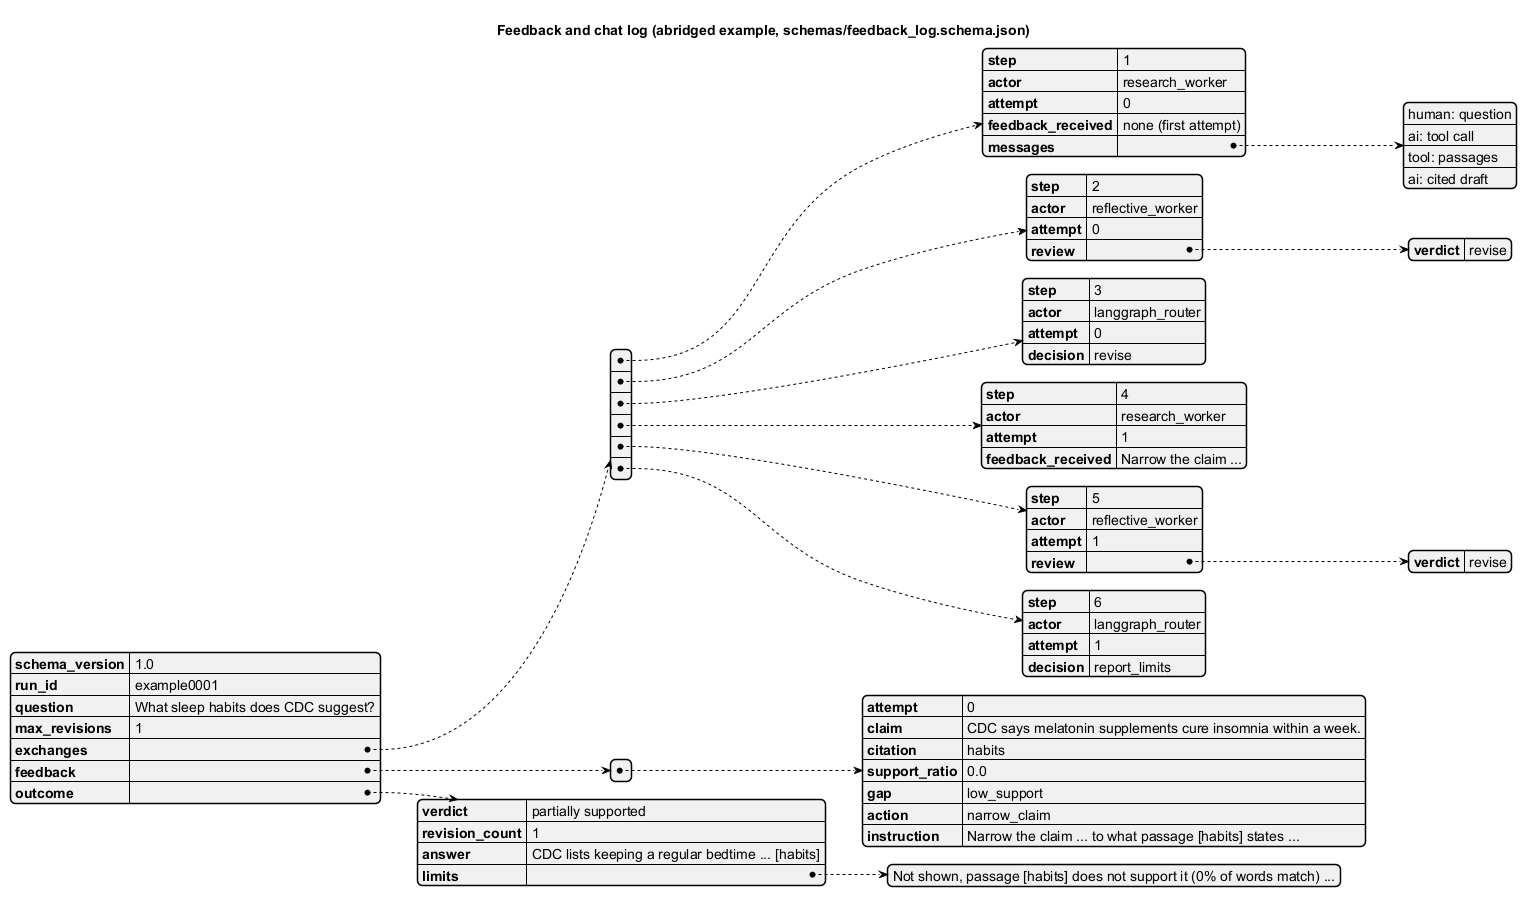

The diagram above was rendered by PlantUML. Its source (embedded in the PNG):
@startjson
title Feedback and chat log (abridged example, schemas/feedback_log.schema.json)
{
  "schema_version": "1.0",
  "run_id": "example0001",
  "question": "What sleep habits does CDC suggest?",
  "max_revisions": 1,
  "exchanges": [
    {"step": 1, "actor": "research_worker", "attempt": 0, "feedback_received": "none (first attempt)",
     "messages": ["human: question", "ai: tool call", "tool: passages", "ai: cited draft"]},
    {"step": 2, "actor": "reflective_worker", "attempt": 0, "review": {"verdict": "revise"}},
    {"step": 3, "actor": "langgraph_router", "attempt": 0, "decision": "revise"},
    {"step": 4, "actor": "research_worker", "attempt": 1, "feedback_received": "Narrow the claim ..."},
    {"step": 5, "actor": "reflective_worker", "attempt": 1, "review": {"verdict": "revise"}},
    {"step": 6, "actor": "langgraph_router", "attempt": 1, "decision": "report_limits"}
  ],
  "feedback": [
    {"attempt": 0, "claim": "CDC says melatonin supplements cure insomnia within a week.",
     "citation": "habits", "support_ratio": 0.0, "gap": "low_support",
     "action": "narrow_claim", "instruction": "Narrow the claim ... to what passage [habits] states ..."}
  ],
  "outcome": {"verdict": "partially supported", "revision_count": 1,
              "answer": "CDC lists keeping a regular bedtime ... [habits]",
              "limits": ["Not shown, passage [habits] does not support it (0% of words match) ..."]}
}
@endjson